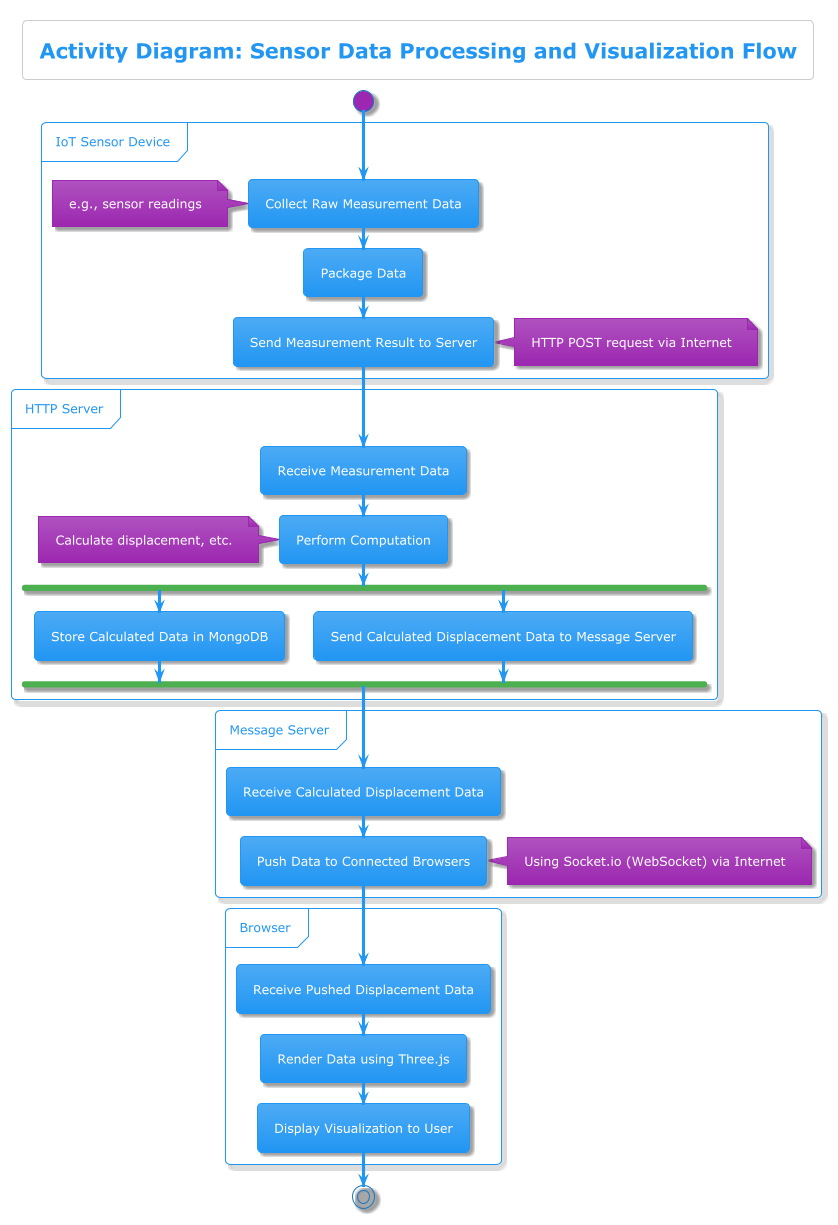

The diagram above was rendered by PlantUML. Its source (embedded in the PNG):
@startuml
!theme materia

title Activity Diagram: Sensor Data Processing and Visualization Flow

start

partition "IoT Sensor Device" {
  :Collect Raw Measurement Data;
  note left: e.g., sensor readings
  :Package Data;
  :Send Measurement Result to Server;
  note right: HTTP POST request via Internet
}

partition "HTTP Server" {
  :Receive Measurement Data;
  :Perform Computation;
  note left: Calculate displacement, etc.
  fork
    :Store Calculated Data in MongoDB;
  fork again
    :Send Calculated Displacement Data to Message Server;
  end fork
}

partition "Message Server" {
  :Receive Calculated Displacement Data;
  :Push Data to Connected Browsers;
  note right: Using Socket.io (WebSocket) via Internet
}

partition "Browser" {
  :Receive Pushed Displacement Data;
  :Render Data using Three.js;
  :Display Visualization to User;
}

stop
@enduml